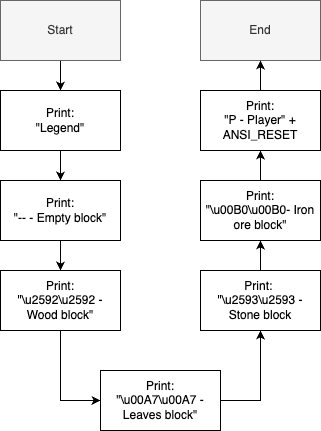

The diagram above was exported from draw.io. Its source (the exported page's mxGraphModel, read from the mxfile embedded in the PNG):
<mxGraphModel dx="1434" dy="722" grid="1" gridSize="10" guides="1" tooltips="1" connect="1" arrows="1" fold="1" page="1" pageScale="1" pageWidth="827" pageHeight="1169" math="0" shadow="0">
  <root>
    <mxCell id="0" />
    <mxCell id="1" parent="0" />
    <mxCell id="vDI0wPWZahfwb5R5ebrp-94" value="" style="edgeStyle=orthogonalEdgeStyle;rounded=0;orthogonalLoop=1;jettySize=auto;html=1;" edge="1" parent="1" source="vDI0wPWZahfwb5R5ebrp-95" target="vDI0wPWZahfwb5R5ebrp-98">
      <mxGeometry relative="1" as="geometry" />
    </mxCell>
    <mxCell id="vDI0wPWZahfwb5R5ebrp-95" value="Start" style="rounded=0;whiteSpace=wrap;html=1;fillColor=#f5f5f5;fontColor=#333333;strokeColor=#666666;" vertex="1" parent="1">
      <mxGeometry x="70" y="250" width="120" height="60" as="geometry" />
    </mxCell>
    <mxCell id="vDI0wPWZahfwb5R5ebrp-96" value="End" style="rounded=0;whiteSpace=wrap;html=1;fillColor=#f5f5f5;fontColor=#333333;strokeColor=#666666;" vertex="1" parent="1">
      <mxGeometry x="270" y="250" width="120" height="60" as="geometry" />
    </mxCell>
    <mxCell id="vDI0wPWZahfwb5R5ebrp-97" style="edgeStyle=orthogonalEdgeStyle;rounded=0;orthogonalLoop=1;jettySize=auto;html=1;exitX=0.5;exitY=1;exitDx=0;exitDy=0;" edge="1" parent="1" source="vDI0wPWZahfwb5R5ebrp-98" target="vDI0wPWZahfwb5R5ebrp-102">
      <mxGeometry relative="1" as="geometry" />
    </mxCell>
    <mxCell id="vDI0wPWZahfwb5R5ebrp-98" value="Print:&lt;br&gt;&quot;Legend&quot;" style="rounded=0;whiteSpace=wrap;html=1;" vertex="1" parent="1">
      <mxGeometry x="70" y="340" width="120" height="60" as="geometry" />
    </mxCell>
    <mxCell id="vDI0wPWZahfwb5R5ebrp-99" style="edgeStyle=orthogonalEdgeStyle;rounded=0;orthogonalLoop=1;jettySize=auto;html=1;exitX=0.5;exitY=1;exitDx=0;exitDy=0;entryX=0;entryY=0.5;entryDx=0;entryDy=0;" edge="1" parent="1" source="vDI0wPWZahfwb5R5ebrp-100" target="vDI0wPWZahfwb5R5ebrp-110">
      <mxGeometry relative="1" as="geometry" />
    </mxCell>
    <mxCell id="vDI0wPWZahfwb5R5ebrp-100" value="&lt;font style=&quot;&quot;&gt;Print:&lt;br style=&quot;border-color: var(--border-color);&quot;&gt;&quot;\u2592\u2592 - Wood block&quot;&lt;br&gt;&lt;/font&gt;" style="rounded=0;whiteSpace=wrap;html=1;" vertex="1" parent="1">
      <mxGeometry x="70" y="520" width="120" height="60" as="geometry" />
    </mxCell>
    <mxCell id="vDI0wPWZahfwb5R5ebrp-101" style="edgeStyle=orthogonalEdgeStyle;rounded=0;orthogonalLoop=1;jettySize=auto;html=1;exitX=0.5;exitY=1;exitDx=0;exitDy=0;entryX=0.5;entryY=0;entryDx=0;entryDy=0;" edge="1" parent="1" source="vDI0wPWZahfwb5R5ebrp-102" target="vDI0wPWZahfwb5R5ebrp-100">
      <mxGeometry relative="1" as="geometry" />
    </mxCell>
    <mxCell id="vDI0wPWZahfwb5R5ebrp-102" value="Print:&lt;br style=&quot;border-color: var(--border-color);&quot;&gt;&quot;-- - Empty block&quot;" style="rounded=0;whiteSpace=wrap;html=1;" vertex="1" parent="1">
      <mxGeometry x="70" y="430" width="120" height="60" as="geometry" />
    </mxCell>
    <mxCell id="vDI0wPWZahfwb5R5ebrp-103" style="edgeStyle=orthogonalEdgeStyle;rounded=0;orthogonalLoop=1;jettySize=auto;html=1;exitX=0.5;exitY=0;exitDx=0;exitDy=0;entryX=0.5;entryY=1;entryDx=0;entryDy=0;" edge="1" parent="1" source="vDI0wPWZahfwb5R5ebrp-104" target="vDI0wPWZahfwb5R5ebrp-106">
      <mxGeometry relative="1" as="geometry" />
    </mxCell>
    <mxCell id="vDI0wPWZahfwb5R5ebrp-104" value="&lt;span style=&quot;background-color: rgb(255, 255, 255);&quot;&gt;&lt;font style=&quot;font-size: 12px;&quot;&gt;Print:&amp;nbsp;&lt;br&gt;&lt;/font&gt;&lt;/span&gt;&quot;\u2593\u2593 - Stone block" style="rounded=0;whiteSpace=wrap;html=1;" vertex="1" parent="1">
      <mxGeometry x="270" y="520" width="120" height="60" as="geometry" />
    </mxCell>
    <mxCell id="vDI0wPWZahfwb5R5ebrp-105" style="edgeStyle=orthogonalEdgeStyle;rounded=0;orthogonalLoop=1;jettySize=auto;html=1;exitX=0.5;exitY=0;exitDx=0;exitDy=0;entryX=0.5;entryY=1;entryDx=0;entryDy=0;" edge="1" parent="1" source="vDI0wPWZahfwb5R5ebrp-106" target="vDI0wPWZahfwb5R5ebrp-108">
      <mxGeometry relative="1" as="geometry" />
    </mxCell>
    <mxCell id="vDI0wPWZahfwb5R5ebrp-106" value="&lt;span style=&quot;background-color: rgb(255, 255, 255);&quot;&gt;&lt;font style=&quot;&quot;&gt;Print:&lt;br&gt;&quot;\u00B0\u00B0- Iron ore block&quot;&lt;br&gt;&lt;/font&gt;&lt;/span&gt;" style="rounded=0;whiteSpace=wrap;html=1;" vertex="1" parent="1">
      <mxGeometry x="270" y="430" width="120" height="60" as="geometry" />
    </mxCell>
    <mxCell id="vDI0wPWZahfwb5R5ebrp-107" style="edgeStyle=orthogonalEdgeStyle;rounded=0;orthogonalLoop=1;jettySize=auto;html=1;exitX=0.5;exitY=0;exitDx=0;exitDy=0;entryX=0.5;entryY=1;entryDx=0;entryDy=0;" edge="1" parent="1" source="vDI0wPWZahfwb5R5ebrp-108" target="vDI0wPWZahfwb5R5ebrp-96">
      <mxGeometry relative="1" as="geometry" />
    </mxCell>
    <mxCell id="vDI0wPWZahfwb5R5ebrp-108" value="&lt;font style=&quot;background-color: rgb(255, 255, 255);&quot;&gt;Print:&lt;br&gt;&quot;P - Player&quot; + ANSI_RESET&lt;br&gt;&lt;/font&gt;" style="rounded=0;whiteSpace=wrap;html=1;" vertex="1" parent="1">
      <mxGeometry x="270" y="340" width="120" height="60" as="geometry" />
    </mxCell>
    <mxCell id="vDI0wPWZahfwb5R5ebrp-109" style="edgeStyle=orthogonalEdgeStyle;rounded=0;orthogonalLoop=1;jettySize=auto;html=1;exitX=1;exitY=0.5;exitDx=0;exitDy=0;entryX=0.5;entryY=1;entryDx=0;entryDy=0;" edge="1" parent="1" source="vDI0wPWZahfwb5R5ebrp-110" target="vDI0wPWZahfwb5R5ebrp-104">
      <mxGeometry relative="1" as="geometry" />
    </mxCell>
    <mxCell id="vDI0wPWZahfwb5R5ebrp-110" value="&lt;span style=&quot;background-color: rgb(255, 255, 255);&quot;&gt;&lt;font style=&quot;&quot;&gt;Print:&lt;br&gt;&quot;\u00A7\u00A7 - Leaves block&quot;&lt;br&gt;&lt;/font&gt;&lt;/span&gt;" style="rounded=0;whiteSpace=wrap;html=1;" vertex="1" parent="1">
      <mxGeometry x="170" y="620" width="120" height="60" as="geometry" />
    </mxCell>
  </root>
</mxGraphModel>